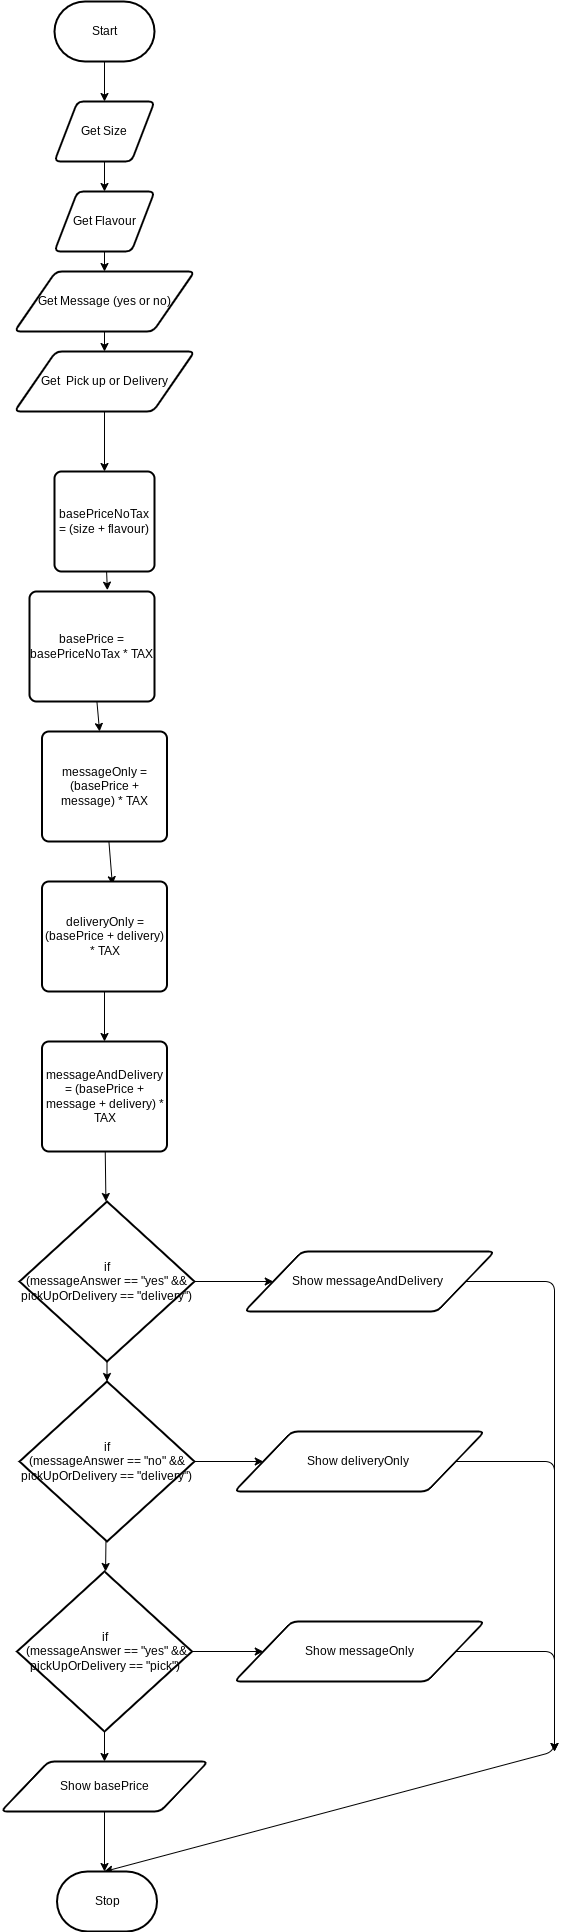

The diagram above was exported from draw.io. Its source (the exported page's mxGraphModel, read from the mxfile embedded in the PNG):
<mxGraphModel dx="770" dy="539" grid="1" gridSize="10" guides="1" tooltips="1" connect="1" arrows="1" fold="1" page="1" pageScale="1" pageWidth="850" pageHeight="1100" math="0" shadow="0">
  <root>
    <mxCell id="0" />
    <mxCell id="1" parent="0" />
    <mxCell id="7" style="edgeStyle=none;html=1;" parent="1" source="2" target="3" edge="1">
      <mxGeometry relative="1" as="geometry" />
    </mxCell>
    <mxCell id="2" value="Start" style="strokeWidth=2;html=1;shape=mxgraph.flowchart.terminator;whiteSpace=wrap;" parent="1" vertex="1">
      <mxGeometry x="300" y="260" width="100" height="60" as="geometry" />
    </mxCell>
    <mxCell id="12" style="edgeStyle=none;html=1;" edge="1" parent="1" source="3" target="10">
      <mxGeometry relative="1" as="geometry" />
    </mxCell>
    <mxCell id="3" value="Get Size" style="shape=parallelogram;html=1;strokeWidth=2;perimeter=parallelogramPerimeter;whiteSpace=wrap;rounded=1;arcSize=12;size=0.23;" parent="1" vertex="1">
      <mxGeometry x="300" y="360" width="100" height="60" as="geometry" />
    </mxCell>
    <mxCell id="14" style="edgeStyle=none;html=1;entryX=0.5;entryY=0;entryDx=0;entryDy=0;" edge="1" parent="1" source="10" target="13">
      <mxGeometry relative="1" as="geometry" />
    </mxCell>
    <mxCell id="10" value="Get Flavour" style="shape=parallelogram;html=1;strokeWidth=2;perimeter=parallelogramPerimeter;whiteSpace=wrap;rounded=1;arcSize=12;size=0.23;" vertex="1" parent="1">
      <mxGeometry x="300" y="450" width="100" height="60" as="geometry" />
    </mxCell>
    <mxCell id="16" style="edgeStyle=none;html=1;" edge="1" parent="1" source="13" target="15">
      <mxGeometry relative="1" as="geometry" />
    </mxCell>
    <mxCell id="13" value="Get Message (yes or no)" style="shape=parallelogram;html=1;strokeWidth=2;perimeter=parallelogramPerimeter;whiteSpace=wrap;rounded=1;arcSize=12;size=0.23;" vertex="1" parent="1">
      <mxGeometry x="260" y="530" width="180" height="60" as="geometry" />
    </mxCell>
    <mxCell id="46" style="edgeStyle=none;html=1;" edge="1" parent="1" source="15" target="44">
      <mxGeometry relative="1" as="geometry" />
    </mxCell>
    <mxCell id="15" value="Get&amp;nbsp; Pick up or Delivery" style="shape=parallelogram;html=1;strokeWidth=2;perimeter=parallelogramPerimeter;whiteSpace=wrap;rounded=1;arcSize=12;size=0.23;" vertex="1" parent="1">
      <mxGeometry x="260" y="610" width="180" height="60" as="geometry" />
    </mxCell>
    <mxCell id="20" style="edgeStyle=none;html=1;startArrow=none;" edge="1" parent="1" source="17" target="19">
      <mxGeometry relative="1" as="geometry">
        <mxPoint x="350" y="830" as="sourcePoint" />
      </mxGeometry>
    </mxCell>
    <mxCell id="48" style="edgeStyle=none;html=1;entryX=0.563;entryY=0.029;entryDx=0;entryDy=0;entryPerimeter=0;" edge="1" parent="1" source="19" target="21">
      <mxGeometry relative="1" as="geometry" />
    </mxCell>
    <mxCell id="19" value="messageOnly = (basePrice + message) * TAX" style="rounded=1;whiteSpace=wrap;html=1;absoluteArcSize=1;arcSize=14;strokeWidth=2;" vertex="1" parent="1">
      <mxGeometry x="287.5" y="990" width="125" height="110" as="geometry" />
    </mxCell>
    <mxCell id="24" style="edgeStyle=none;html=1;entryX=0.5;entryY=0;entryDx=0;entryDy=0;" edge="1" parent="1" source="21" target="23">
      <mxGeometry relative="1" as="geometry" />
    </mxCell>
    <mxCell id="21" value="deliveryOnly = (basePrice + delivery) * TAX" style="rounded=1;whiteSpace=wrap;html=1;absoluteArcSize=1;arcSize=14;strokeWidth=2;" vertex="1" parent="1">
      <mxGeometry x="287.5" y="1140" width="125" height="110" as="geometry" />
    </mxCell>
    <mxCell id="26" style="edgeStyle=none;html=1;" edge="1" parent="1" source="23" target="25">
      <mxGeometry relative="1" as="geometry" />
    </mxCell>
    <mxCell id="23" value="messageAndDelivery = (basePrice + message + delivery) * TAX" style="rounded=1;whiteSpace=wrap;html=1;absoluteArcSize=1;arcSize=14;strokeWidth=2;" vertex="1" parent="1">
      <mxGeometry x="287.5" y="1300" width="125" height="110" as="geometry" />
    </mxCell>
    <mxCell id="29" style="edgeStyle=none;html=1;entryX=0.5;entryY=0;entryDx=0;entryDy=0;entryPerimeter=0;" edge="1" parent="1" source="25" target="27">
      <mxGeometry relative="1" as="geometry" />
    </mxCell>
    <mxCell id="32" style="edgeStyle=none;html=1;entryX=0;entryY=0.5;entryDx=0;entryDy=0;" edge="1" parent="1" source="25" target="31">
      <mxGeometry relative="1" as="geometry" />
    </mxCell>
    <mxCell id="25" value="if &lt;br&gt;(messageAnswer == &quot;yes&quot; &amp;amp;&amp;amp; pickUpOrDelivery == &quot;delivery&quot;)" style="strokeWidth=2;html=1;shape=mxgraph.flowchart.decision;whiteSpace=wrap;" vertex="1" parent="1">
      <mxGeometry x="265" y="1460" width="175" height="160" as="geometry" />
    </mxCell>
    <mxCell id="30" style="edgeStyle=none;html=1;" edge="1" parent="1" source="27" target="28">
      <mxGeometry relative="1" as="geometry" />
    </mxCell>
    <mxCell id="34" style="edgeStyle=none;html=1;" edge="1" parent="1" source="27" target="33">
      <mxGeometry relative="1" as="geometry" />
    </mxCell>
    <mxCell id="27" value="if&lt;br&gt;(messageAnswer == &quot;no&quot; &amp;amp;&amp;amp; pickUpOrDelivery == &quot;delivery&quot;)" style="strokeWidth=2;html=1;shape=mxgraph.flowchart.decision;whiteSpace=wrap;" vertex="1" parent="1">
      <mxGeometry x="265" y="1640" width="175" height="160" as="geometry" />
    </mxCell>
    <mxCell id="36" style="edgeStyle=none;html=1;" edge="1" parent="1" source="28" target="35">
      <mxGeometry relative="1" as="geometry" />
    </mxCell>
    <mxCell id="38" style="edgeStyle=none;html=1;" edge="1" parent="1" source="28" target="37">
      <mxGeometry relative="1" as="geometry" />
    </mxCell>
    <mxCell id="28" value="if&lt;br&gt;&amp;nbsp;(messageAnswer == &quot;yes&quot; &amp;amp;&amp;amp; pickUpOrDelivery == &quot;pick&quot;)" style="strokeWidth=2;html=1;shape=mxgraph.flowchart.decision;whiteSpace=wrap;" vertex="1" parent="1">
      <mxGeometry x="262.5" y="1830" width="175" height="160" as="geometry" />
    </mxCell>
    <mxCell id="41" style="edgeStyle=none;html=1;" edge="1" parent="1" source="31">
      <mxGeometry relative="1" as="geometry">
        <mxPoint x="800" y="2010" as="targetPoint" />
        <Array as="points">
          <mxPoint x="800" y="1540" />
        </Array>
      </mxGeometry>
    </mxCell>
    <mxCell id="31" value="Show&amp;nbsp;messageAndDelivery&amp;nbsp;" style="shape=parallelogram;html=1;strokeWidth=2;perimeter=parallelogramPerimeter;whiteSpace=wrap;rounded=1;arcSize=12;size=0.23;" vertex="1" parent="1">
      <mxGeometry x="490" y="1510" width="250" height="60" as="geometry" />
    </mxCell>
    <mxCell id="42" style="edgeStyle=none;html=1;" edge="1" parent="1" source="33">
      <mxGeometry relative="1" as="geometry">
        <mxPoint x="800" y="2010" as="targetPoint" />
        <Array as="points">
          <mxPoint x="800" y="1720" />
        </Array>
      </mxGeometry>
    </mxCell>
    <mxCell id="33" value="Show&amp;nbsp;deliveryOnly&amp;nbsp;" style="shape=parallelogram;html=1;strokeWidth=2;perimeter=parallelogramPerimeter;whiteSpace=wrap;rounded=1;arcSize=12;size=0.23;" vertex="1" parent="1">
      <mxGeometry x="480" y="1690" width="250" height="60" as="geometry" />
    </mxCell>
    <mxCell id="43" style="edgeStyle=none;html=1;entryX=0.5;entryY=0;entryDx=0;entryDy=0;entryPerimeter=0;" edge="1" parent="1" source="35">
      <mxGeometry relative="1" as="geometry">
        <mxPoint x="350" y="2130" as="targetPoint" />
        <Array as="points">
          <mxPoint x="800" y="1910" />
          <mxPoint x="800" y="2010" />
        </Array>
      </mxGeometry>
    </mxCell>
    <mxCell id="35" value="Show messageOnly" style="shape=parallelogram;html=1;strokeWidth=2;perimeter=parallelogramPerimeter;whiteSpace=wrap;rounded=1;arcSize=12;size=0.23;" vertex="1" parent="1">
      <mxGeometry x="480" y="1880" width="250" height="60" as="geometry" />
    </mxCell>
    <mxCell id="40" style="edgeStyle=none;html=1;" edge="1" parent="1" source="37">
      <mxGeometry relative="1" as="geometry">
        <mxPoint x="350" y="2130" as="targetPoint" />
      </mxGeometry>
    </mxCell>
    <mxCell id="37" value="Show basePrice" style="shape=parallelogram;html=1;strokeWidth=2;perimeter=parallelogramPerimeter;whiteSpace=wrap;rounded=1;arcSize=12;size=0.23;" vertex="1" parent="1">
      <mxGeometry x="246.5" y="2020" width="207" height="50" as="geometry" />
    </mxCell>
    <mxCell id="39" value="Stop" style="strokeWidth=2;html=1;shape=mxgraph.flowchart.terminator;whiteSpace=wrap;" vertex="1" parent="1">
      <mxGeometry x="302.5" y="2130" width="100" height="60" as="geometry" />
    </mxCell>
    <mxCell id="47" style="edgeStyle=none;html=1;entryX=0.623;entryY=-0.012;entryDx=0;entryDy=0;entryPerimeter=0;" edge="1" parent="1" source="44" target="17">
      <mxGeometry relative="1" as="geometry" />
    </mxCell>
    <mxCell id="44" value="basePriceNoTax = (size + flavour)" style="rounded=1;whiteSpace=wrap;html=1;absoluteArcSize=1;arcSize=14;strokeWidth=2;" vertex="1" parent="1">
      <mxGeometry x="300" y="730" width="100" height="100" as="geometry" />
    </mxCell>
    <mxCell id="17" value="basePrice = basePriceNoTax&amp;nbsp;* TAX" style="rounded=1;whiteSpace=wrap;html=1;absoluteArcSize=1;arcSize=14;strokeWidth=2;" vertex="1" parent="1">
      <mxGeometry x="275" y="850" width="125" height="110" as="geometry" />
    </mxCell>
  </root>
</mxGraphModel>